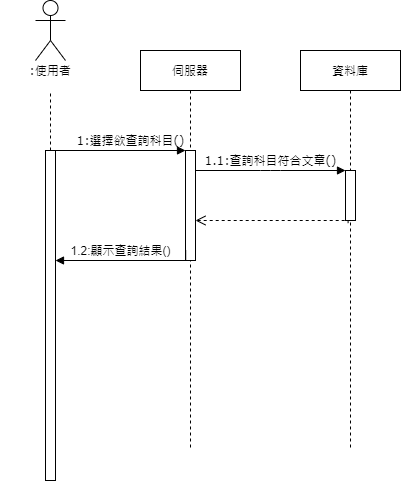

The diagram above was exported from draw.io. Its source (the exported page's mxGraphModel, read from the mxfile embedded in the PNG):
<mxGraphModel dx="1038" dy="524" grid="1" gridSize="10" guides="1" tooltips="1" connect="1" arrows="1" fold="1" page="1" pageScale="1" pageWidth="1100" pageHeight="850" background="#ffffff" math="0" shadow="0">
  <root>
    <mxCell id="0" />
    <mxCell id="1" parent="0" />
    <mxCell id="7baba1c4bc27f4b0-2" value="伺服器" style="shape=umlLifeline;perimeter=lifelinePerimeter;whiteSpace=wrap;html=1;container=1;collapsible=0;recursiveResize=0;outlineConnect=0;rounded=0;shadow=0;comic=0;labelBackgroundColor=none;strokeWidth=1;fontFamily=Verdana;fontSize=12;align=center;" parent="1" vertex="1">
      <mxGeometry x="240" y="80" width="100" height="400" as="geometry" />
    </mxCell>
    <mxCell id="7baba1c4bc27f4b0-10" value="" style="html=1;points=[];perimeter=orthogonalPerimeter;rounded=0;shadow=0;comic=0;labelBackgroundColor=none;strokeWidth=1;fontFamily=Verdana;fontSize=12;align=center;" parent="7baba1c4bc27f4b0-2" vertex="1">
      <mxGeometry x="45" y="100" width="10" height="110" as="geometry" />
    </mxCell>
    <mxCell id="7baba1c4bc27f4b0-3" value="資料庫" style="shape=umlLifeline;perimeter=lifelinePerimeter;whiteSpace=wrap;html=1;container=1;collapsible=0;recursiveResize=0;outlineConnect=0;rounded=0;shadow=0;comic=0;labelBackgroundColor=none;strokeWidth=1;fontFamily=Verdana;fontSize=12;align=center;" parent="1" vertex="1">
      <mxGeometry x="400" y="80" width="100" height="400" as="geometry" />
    </mxCell>
    <mxCell id="7baba1c4bc27f4b0-13" value="" style="html=1;points=[];perimeter=orthogonalPerimeter;rounded=0;shadow=0;comic=0;labelBackgroundColor=none;strokeWidth=1;fontFamily=Verdana;fontSize=12;align=center;" parent="7baba1c4bc27f4b0-3" vertex="1">
      <mxGeometry x="45" y="120" width="10" height="50" as="geometry" />
    </mxCell>
    <mxCell id="7baba1c4bc27f4b0-8" value=":使用者" style="shape=umlLifeline;perimeter=lifelinePerimeter;whiteSpace=wrap;html=1;container=1;collapsible=0;recursiveResize=0;outlineConnect=0;rounded=1;shadow=0;comic=0;labelBackgroundColor=none;strokeWidth=1;fontFamily=Verdana;fontSize=12;align=center;fillColor=none;size=40;strokeColor=none;" parent="1" vertex="1">
      <mxGeometry x="100" y="80" width="100" height="400" as="geometry" />
    </mxCell>
    <mxCell id="7baba1c4bc27f4b0-9" value="" style="html=1;points=[];perimeter=orthogonalPerimeter;rounded=0;shadow=0;comic=0;labelBackgroundColor=none;strokeWidth=1;fontFamily=Verdana;fontSize=12;align=center;" parent="7baba1c4bc27f4b0-8" vertex="1">
      <mxGeometry x="45" y="100" width="10" height="330" as="geometry" />
    </mxCell>
    <mxCell id="7baba1c4bc27f4b0-11" value="1:選擇欲查詢科目()" style="html=1;verticalAlign=bottom;endArrow=block;entryX=0;entryY=0;labelBackgroundColor=none;fontFamily=Verdana;fontSize=12;edgeStyle=elbowEdgeStyle;elbow=vertical;" parent="1" source="7baba1c4bc27f4b0-9" target="7baba1c4bc27f4b0-10" edge="1">
      <mxGeometry x="0.1538" relative="1" as="geometry">
        <mxPoint x="220" y="190" as="sourcePoint" />
        <mxPoint as="offset" />
      </mxGeometry>
    </mxCell>
    <mxCell id="7baba1c4bc27f4b0-14" value="1.1:查詢科目符合文章()" style="html=1;verticalAlign=bottom;endArrow=block;entryX=0;entryY=0;labelBackgroundColor=none;fontFamily=Verdana;fontSize=12;edgeStyle=elbowEdgeStyle;elbow=vertical;" parent="1" source="7baba1c4bc27f4b0-10" target="7baba1c4bc27f4b0-13" edge="1">
      <mxGeometry relative="1" as="geometry">
        <mxPoint x="370" y="200" as="sourcePoint" />
      </mxGeometry>
    </mxCell>
    <mxCell id="-jyuBSduhx_xNrM7RFQ3-1" value="" style="shape=umlActor;verticalLabelPosition=bottom;verticalAlign=top;html=1;outlineConnect=0;fillColor=none;gradientColor=none;" parent="1" vertex="1">
      <mxGeometry x="135" y="30" width="30" height="60" as="geometry" />
    </mxCell>
    <mxCell id="-jyuBSduhx_xNrM7RFQ3-6" style="edgeStyle=orthogonalEdgeStyle;rounded=0;orthogonalLoop=1;jettySize=auto;html=1;endArrow=none;endFill=0;dashed=1;" parent="1" source="7baba1c4bc27f4b0-9" edge="1">
      <mxGeometry relative="1" as="geometry">
        <mxPoint x="150" y="120" as="targetPoint" />
        <Array as="points">
          <mxPoint x="150" y="160" />
          <mxPoint x="150" y="160" />
        </Array>
      </mxGeometry>
    </mxCell>
    <mxCell id="-jyuBSduhx_xNrM7RFQ3-13" value="1.2:顯示查詢結果()" style="edgeStyle=orthogonalEdgeStyle;rounded=0;orthogonalLoop=1;jettySize=auto;html=1;endArrow=block;endFill=1;exitX=0.02;exitY=0.909;exitDx=0;exitDy=0;exitPerimeter=0;" parent="1" source="7baba1c4bc27f4b0-10" edge="1">
      <mxGeometry x="0.0728" y="-10" relative="1" as="geometry">
        <mxPoint x="280" y="290" as="sourcePoint" />
        <mxPoint x="155" y="290" as="targetPoint" />
        <Array as="points">
          <mxPoint x="285" y="290" />
        </Array>
        <mxPoint as="offset" />
      </mxGeometry>
    </mxCell>
    <mxCell id="YfM0oSGv9hM9WjouzS19-1" value="" style="html=1;verticalAlign=bottom;endArrow=open;dashed=1;endSize=8;rounded=0;edgeStyle=orthogonalEdgeStyle;exitX=0.26;exitY=1.052;exitDx=0;exitDy=0;exitPerimeter=0;" parent="1" edge="1">
      <mxGeometry relative="1" as="geometry">
        <mxPoint x="447.5999999999999" y="252.60000000000002" as="sourcePoint" />
        <mxPoint x="295" y="250" as="targetPoint" />
        <Array as="points">
          <mxPoint x="448" y="250" />
        </Array>
      </mxGeometry>
    </mxCell>
  </root>
</mxGraphModel>